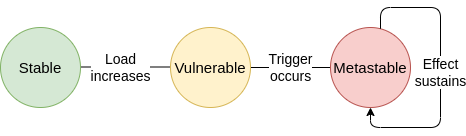

The diagram above was exported from draw.io. Its source (the exported page's mxGraphModel, read from the mxfile embedded in the PNG):
<mxGraphModel dx="1021" dy="1418" grid="1" gridSize="10" guides="1" tooltips="1" connect="1" arrows="1" fold="1" page="1" pageScale="1" pageWidth="827" pageHeight="1169" math="0" shadow="0">
  <root>
    <mxCell id="0" />
    <mxCell id="1" parent="0" />
    <mxCell id="Qpib9rPP6nvGpE36eTST-5" value="&lt;font style=&quot;font-size: 14px;&quot;&gt;Load &lt;br&gt;increases&lt;/font&gt;" style="edgeStyle=orthogonalEdgeStyle;rounded=0;orthogonalLoop=1;jettySize=auto;html=1;exitX=1;exitY=0.5;exitDx=0;exitDy=0;entryX=0;entryY=0.5;entryDx=0;entryDy=0;" edge="1" parent="1">
      <mxGeometry relative="1" as="geometry">
        <mxPoint x="190" y="409.5" as="sourcePoint" />
        <mxPoint x="310" y="409.5" as="targetPoint" />
      </mxGeometry>
    </mxCell>
    <mxCell id="Qpib9rPP6nvGpE36eTST-1" value="&lt;font style=&quot;font-size: 15px;&quot;&gt;Stable&lt;/font&gt;" style="ellipse;whiteSpace=wrap;html=1;aspect=fixed;fillColor=#d5e8d4;strokeColor=#82b366;" vertex="1" parent="1">
      <mxGeometry x="130" y="370" width="80" height="80" as="geometry" />
    </mxCell>
    <mxCell id="Qpib9rPP6nvGpE36eTST-6" value="&lt;font style=&quot;font-size: 14px;&quot;&gt;Trigger&lt;br&gt;occurs&lt;/font&gt;" style="edgeStyle=orthogonalEdgeStyle;rounded=0;orthogonalLoop=1;jettySize=auto;html=1;exitX=1;exitY=0.5;exitDx=0;exitDy=0;entryX=0;entryY=0.5;entryDx=0;entryDy=0;" edge="1" parent="1">
      <mxGeometry relative="1" as="geometry">
        <mxPoint x="370" y="410" as="sourcePoint" />
        <mxPoint x="470" y="410" as="targetPoint" />
      </mxGeometry>
    </mxCell>
    <mxCell id="Qpib9rPP6nvGpE36eTST-2" value="&lt;font style=&quot;font-size: 15px;&quot;&gt;Vulnerable&lt;/font&gt;" style="ellipse;whiteSpace=wrap;html=1;aspect=fixed;fillColor=#fff2cc;strokeColor=#d6b656;" vertex="1" parent="1">
      <mxGeometry x="300" y="370" width="80" height="80" as="geometry" />
    </mxCell>
    <mxCell id="Qpib9rPP6nvGpE36eTST-3" value="&lt;font style=&quot;font-size: 15px;&quot;&gt;Metastable&lt;/font&gt;" style="ellipse;whiteSpace=wrap;html=1;aspect=fixed;fillColor=#f8cecc;strokeColor=#b85450;" vertex="1" parent="1">
      <mxGeometry x="460" y="370" width="80" height="80" as="geometry" />
    </mxCell>
    <mxCell id="Qpib9rPP6nvGpE36eTST-7" value="&lt;font style=&quot;font-size: 14px;&quot;&gt;Effect&lt;br&gt;sustains&lt;/font&gt;" style="edgeStyle=orthogonalEdgeStyle;orthogonalLoop=1;jettySize=auto;html=1;entryX=0.5;entryY=1;entryDx=0;entryDy=0;rounded=1;" edge="1" parent="1" source="Qpib9rPP6nvGpE36eTST-3" target="Qpib9rPP6nvGpE36eTST-3">
      <mxGeometry relative="1" as="geometry">
        <Array as="points">
          <mxPoint x="510" y="350" />
          <mxPoint x="570" y="350" />
          <mxPoint x="570" y="470" />
          <mxPoint x="500" y="470" />
        </Array>
      </mxGeometry>
    </mxCell>
  </root>
</mxGraphModel>